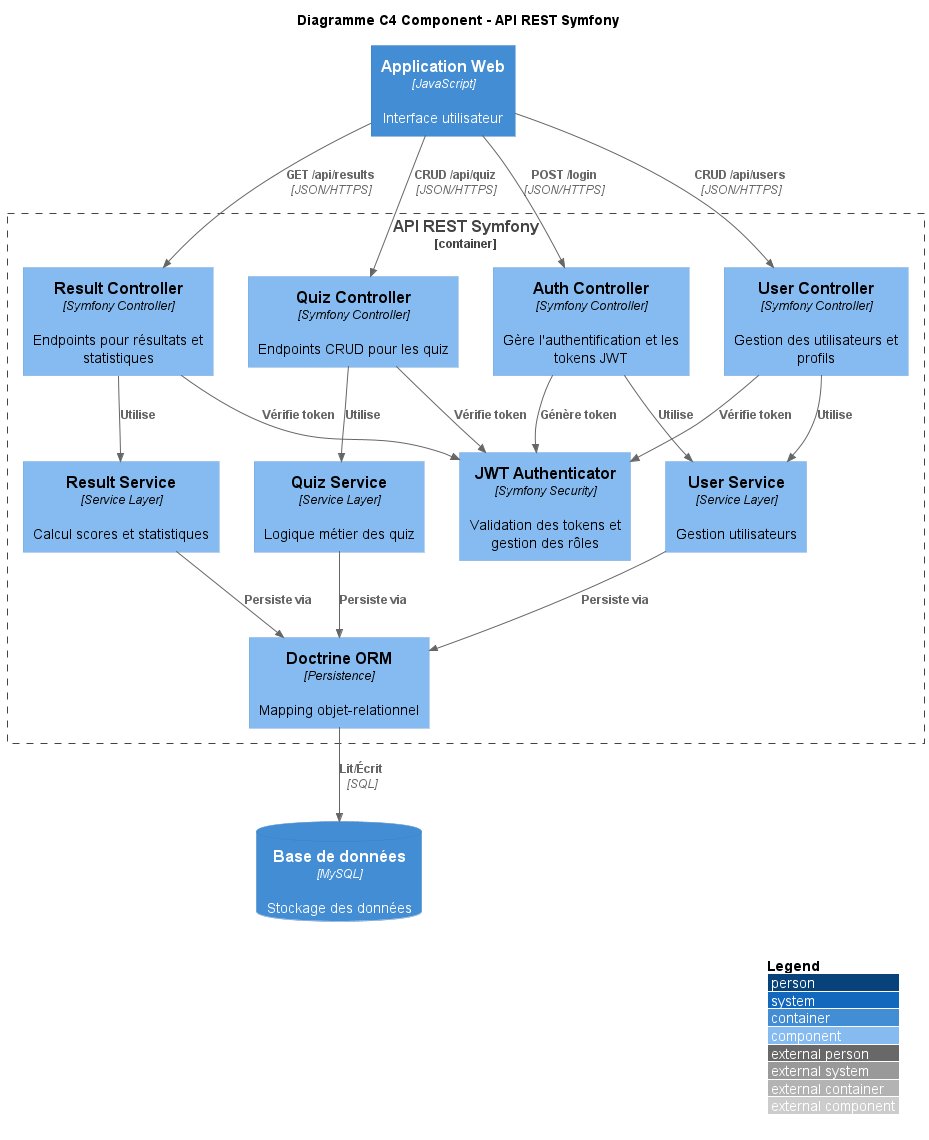

The diagram above was rendered by PlantUML. Its source (embedded in the PNG):
@startuml QuizLearn C4 Component Diagram

!include https://raw.githubusercontent.com/plantuml-stdlib/C4-PlantUML/master/C4_Component.puml

LAYOUT_WITH_LEGEND()

title Diagramme C4 Component - API REST Symfony

Container(webapp, "Application Web", "JavaScript", "Interface utilisateur")
ContainerDb(db, "Base de données", "MySQL", "Stockage des données")

Container_Boundary(api, "API REST Symfony") {
    
    Component(authCtrl, "Auth Controller", "Symfony Controller", "Gère l'authentification et les tokens JWT")
    
    Component(quizCtrl, "Quiz Controller", "Symfony Controller", "Endpoints CRUD pour les quiz")
    
    Component(resultCtrl, "Result Controller", "Symfony Controller", "Endpoints pour résultats et statistiques")
    
    Component(userCtrl, "User Controller", "Symfony Controller", "Gestion des utilisateurs et profils")
    
    Component(jwtAuth, "JWT Authenticator", "Symfony Security", "Validation des tokens et gestion des rôles")
    
    Component(quizService, "Quiz Service", "Service Layer", "Logique métier des quiz")
    
    Component(resultService, "Result Service", "Service Layer", "Calcul scores et statistiques")
    
    Component(userService, "User Service", "Service Layer", "Gestion utilisateurs")
    
    Component(doctrine, "Doctrine ORM", "Persistence", "Mapping objet-relationnel")
}

Rel(webapp, authCtrl, "POST /login", "JSON/HTTPS")
Rel(webapp, quizCtrl, "CRUD /api/quiz", "JSON/HTTPS")
Rel(webapp, resultCtrl, "GET /api/results", "JSON/HTTPS")
Rel(webapp, userCtrl, "CRUD /api/users", "JSON/HTTPS")

Rel(authCtrl, jwtAuth, "Génère token")
Rel(quizCtrl, jwtAuth, "Vérifie token")
Rel(resultCtrl, jwtAuth, "Vérifie token")
Rel(userCtrl, jwtAuth, "Vérifie token")

Rel(authCtrl, userService, "Utilise")
Rel(quizCtrl, quizService, "Utilise")
Rel(resultCtrl, resultService, "Utilise")
Rel(userCtrl, userService, "Utilise")

Rel(quizService, doctrine, "Persiste via")
Rel(resultService, doctrine, "Persiste via")
Rel(userService, doctrine, "Persiste via")

Rel(doctrine, db, "Lit/Écrit", "SQL")

@enduml